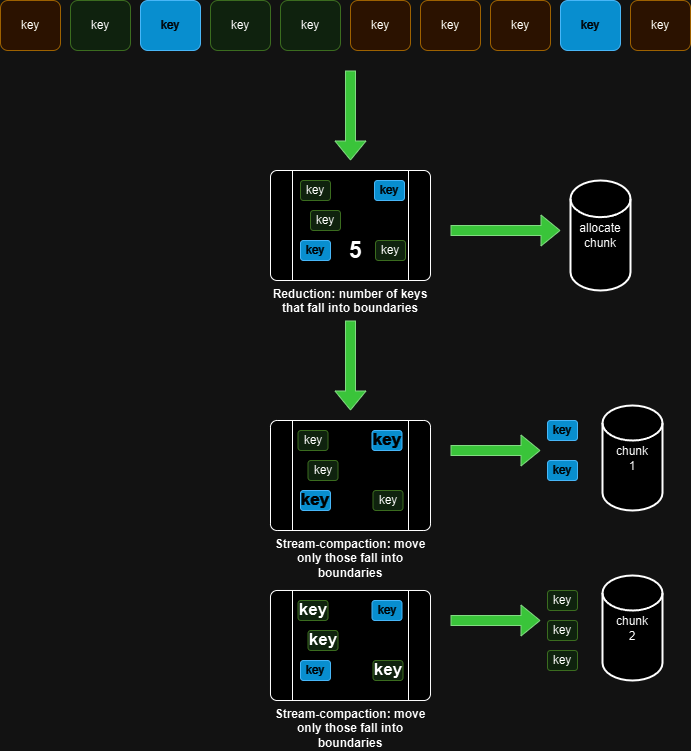

The diagram above was exported from draw.io. Its source (the exported page's mxGraphModel, read from the mxfile embedded in the PNG):
<mxGraphModel dx="1426" dy="781" grid="1" gridSize="10" guides="1" tooltips="1" connect="1" arrows="1" fold="1" page="1" pageScale="1" pageWidth="827" pageHeight="1169" math="0" shadow="0">
  <root>
    <mxCell id="0" />
    <mxCell id="1" parent="0" />
    <mxCell id="xVlteTUubE4gi3fZlkFT-1" value="key" style="rounded=1;whiteSpace=wrap;html=1;fillColor=#ffe6cc;strokeColor=#d79b00;" vertex="1" parent="1">
      <mxGeometry x="40" y="40" width="60" height="50" as="geometry" />
    </mxCell>
    <mxCell id="xVlteTUubE4gi3fZlkFT-2" value="key" style="rounded=1;whiteSpace=wrap;html=1;fillColor=#d5e8d4;strokeColor=#82b366;" vertex="1" parent="1">
      <mxGeometry x="110" y="40" width="60" height="50" as="geometry" />
    </mxCell>
    <mxCell id="xVlteTUubE4gi3fZlkFT-3" value="key" style="rounded=1;whiteSpace=wrap;html=1;fillColor=#1ba1e2;strokeColor=#006EAF;fontColor=#ffffff;" vertex="1" parent="1">
      <mxGeometry x="180" y="40" width="60" height="50" as="geometry" />
    </mxCell>
    <mxCell id="xVlteTUubE4gi3fZlkFT-4" value="key" style="rounded=1;whiteSpace=wrap;html=1;fillColor=#d5e8d4;strokeColor=#82b366;" vertex="1" parent="1">
      <mxGeometry x="250" y="40" width="60" height="50" as="geometry" />
    </mxCell>
    <mxCell id="xVlteTUubE4gi3fZlkFT-5" value="key" style="rounded=1;whiteSpace=wrap;html=1;fillColor=#d5e8d4;strokeColor=#82b366;" vertex="1" parent="1">
      <mxGeometry x="320" y="40" width="60" height="50" as="geometry" />
    </mxCell>
    <mxCell id="xVlteTUubE4gi3fZlkFT-6" value="key" style="rounded=1;whiteSpace=wrap;html=1;fillColor=#ffe6cc;strokeColor=#d79b00;" vertex="1" parent="1">
      <mxGeometry x="390" y="40" width="60" height="50" as="geometry" />
    </mxCell>
    <mxCell id="xVlteTUubE4gi3fZlkFT-7" value="key" style="rounded=1;whiteSpace=wrap;html=1;fillColor=#ffe6cc;strokeColor=#d79b00;" vertex="1" parent="1">
      <mxGeometry x="460" y="40" width="60" height="50" as="geometry" />
    </mxCell>
    <mxCell id="xVlteTUubE4gi3fZlkFT-8" value="key" style="rounded=1;whiteSpace=wrap;html=1;fillColor=#ffe6cc;strokeColor=#d79b00;" vertex="1" parent="1">
      <mxGeometry x="530" y="40" width="60" height="50" as="geometry" />
    </mxCell>
    <mxCell id="xVlteTUubE4gi3fZlkFT-9" value="key" style="rounded=1;whiteSpace=wrap;html=1;fillColor=#1ba1e2;strokeColor=#006EAF;fontColor=#ffffff;" vertex="1" parent="1">
      <mxGeometry x="600" y="40" width="60" height="50" as="geometry" />
    </mxCell>
    <mxCell id="xVlteTUubE4gi3fZlkFT-10" value="key" style="rounded=1;whiteSpace=wrap;html=1;fillColor=#ffe6cc;strokeColor=#d79b00;" vertex="1" parent="1">
      <mxGeometry x="670" y="40" width="60" height="50" as="geometry" />
    </mxCell>
    <mxCell id="xVlteTUubE4gi3fZlkFT-11" value="" style="shape=flexArrow;endArrow=classic;html=1;rounded=0;fillColor=#008a00;strokeColor=#005700;" edge="1" parent="1">
      <mxGeometry width="50" height="50" relative="1" as="geometry">
        <mxPoint x="390" y="110" as="sourcePoint" />
        <mxPoint x="390" y="200" as="targetPoint" />
      </mxGeometry>
    </mxCell>
    <mxCell id="xVlteTUubE4gi3fZlkFT-13" value="&lt;b&gt;Reduction: number of keys that fall into boundaries&lt;/b&gt;" style="verticalLabelPosition=bottom;verticalAlign=top;html=1;shape=process;whiteSpace=wrap;rounded=1;size=0.14;arcSize=6;" vertex="1" parent="1">
      <mxGeometry x="310" y="210" width="160" height="110" as="geometry" />
    </mxCell>
    <mxCell id="xVlteTUubE4gi3fZlkFT-14" value="key" style="rounded=1;whiteSpace=wrap;html=1;fillColor=#d5e8d4;strokeColor=#82b366;" vertex="1" parent="1">
      <mxGeometry x="340" y="220" width="30" height="20" as="geometry" />
    </mxCell>
    <mxCell id="xVlteTUubE4gi3fZlkFT-15" value="key" style="rounded=1;whiteSpace=wrap;html=1;fillColor=#d5e8d4;strokeColor=#82b366;" vertex="1" parent="1">
      <mxGeometry x="350" y="250" width="30" height="20" as="geometry" />
    </mxCell>
    <mxCell id="xVlteTUubE4gi3fZlkFT-16" value="key" style="rounded=1;whiteSpace=wrap;html=1;fillColor=#d5e8d4;strokeColor=#82b366;" vertex="1" parent="1">
      <mxGeometry x="415" y="280" width="30" height="20" as="geometry" />
    </mxCell>
    <mxCell id="xVlteTUubE4gi3fZlkFT-17" value="key" style="rounded=1;whiteSpace=wrap;html=1;fillColor=#1ba1e2;strokeColor=#006EAF;fontColor=#ffffff;" vertex="1" parent="1">
      <mxGeometry x="414" y="220" width="30" height="20" as="geometry" />
    </mxCell>
    <mxCell id="xVlteTUubE4gi3fZlkFT-18" value="key" style="rounded=1;whiteSpace=wrap;html=1;fillColor=#1ba1e2;strokeColor=#006EAF;fontColor=#ffffff;" vertex="1" parent="1">
      <mxGeometry x="340" y="280" width="30" height="20" as="geometry" />
    </mxCell>
    <mxCell id="xVlteTUubE4gi3fZlkFT-19" value="5" style="text;html=1;align=center;verticalAlign=middle;resizable=0;points=[];autosize=1;strokeColor=none;fillColor=none;fontStyle=1;fontSize=23;" vertex="1" parent="1">
      <mxGeometry x="375" y="270" width="40" height="40" as="geometry" />
    </mxCell>
    <mxCell id="xVlteTUubE4gi3fZlkFT-20" value="&lt;b&gt;Stream-compaction: move only those fall into boundaries&lt;/b&gt;" style="verticalLabelPosition=bottom;verticalAlign=top;html=1;shape=process;whiteSpace=wrap;rounded=1;size=0.14;arcSize=6;" vertex="1" parent="1">
      <mxGeometry x="310" y="460" width="160" height="110" as="geometry" />
    </mxCell>
    <mxCell id="xVlteTUubE4gi3fZlkFT-21" value="" style="shape=flexArrow;endArrow=classic;html=1;rounded=0;fillColor=#008a00;strokeColor=#005700;" edge="1" parent="1">
      <mxGeometry width="50" height="50" relative="1" as="geometry">
        <mxPoint x="490" y="270" as="sourcePoint" />
        <mxPoint x="600" y="270" as="targetPoint" />
      </mxGeometry>
    </mxCell>
    <mxCell id="xVlteTUubE4gi3fZlkFT-22" value="allocate&lt;div&gt;chunk&lt;/div&gt;" style="strokeWidth=2;html=1;shape=mxgraph.flowchart.database;whiteSpace=wrap;" vertex="1" parent="1">
      <mxGeometry x="610" y="220" width="60" height="110" as="geometry" />
    </mxCell>
    <mxCell id="xVlteTUubE4gi3fZlkFT-23" value="" style="shape=flexArrow;endArrow=classic;html=1;rounded=0;fillColor=#008a00;strokeColor=#005700;" edge="1" parent="1">
      <mxGeometry width="50" height="50" relative="1" as="geometry">
        <mxPoint x="390" y="360" as="sourcePoint" />
        <mxPoint x="390" y="450" as="targetPoint" />
      </mxGeometry>
    </mxCell>
    <mxCell id="xVlteTUubE4gi3fZlkFT-26" value="" style="shape=flexArrow;endArrow=classic;html=1;rounded=0;fillColor=#008a00;strokeColor=#005700;" edge="1" parent="1">
      <mxGeometry width="50" height="50" relative="1" as="geometry">
        <mxPoint x="490" y="490" as="sourcePoint" />
        <mxPoint x="580" y="490" as="targetPoint" />
      </mxGeometry>
    </mxCell>
    <mxCell id="xVlteTUubE4gi3fZlkFT-27" value="key" style="rounded=1;whiteSpace=wrap;html=1;fillColor=#d5e8d4;strokeColor=#82b366;" vertex="1" parent="1">
      <mxGeometry x="337.5" y="470" width="30" height="20" as="geometry" />
    </mxCell>
    <mxCell id="xVlteTUubE4gi3fZlkFT-28" value="key" style="rounded=1;whiteSpace=wrap;html=1;fillColor=#d5e8d4;strokeColor=#82b366;" vertex="1" parent="1">
      <mxGeometry x="347.5" y="500" width="30" height="20" as="geometry" />
    </mxCell>
    <mxCell id="xVlteTUubE4gi3fZlkFT-29" value="key" style="rounded=1;whiteSpace=wrap;html=1;fillColor=#d5e8d4;strokeColor=#82b366;" vertex="1" parent="1">
      <mxGeometry x="412.5" y="530" width="30" height="20" as="geometry" />
    </mxCell>
    <mxCell id="xVlteTUubE4gi3fZlkFT-30" value="key" style="rounded=1;whiteSpace=wrap;html=1;fillColor=#1ba1e2;strokeColor=#006EAF;fontColor=#ffffff;fontStyle=1;fontSize=17;" vertex="1" parent="1">
      <mxGeometry x="411.5" y="470" width="30" height="20" as="geometry" />
    </mxCell>
    <mxCell id="xVlteTUubE4gi3fZlkFT-31" value="key" style="rounded=1;whiteSpace=wrap;html=1;fillColor=#1ba1e2;strokeColor=#006EAF;fontColor=#ffffff;fontStyle=1;fontSize=17;" vertex="1" parent="1">
      <mxGeometry x="340" y="530" width="30" height="20" as="geometry" />
    </mxCell>
    <mxCell id="xVlteTUubE4gi3fZlkFT-33" value="key" style="rounded=1;whiteSpace=wrap;html=1;fillColor=#1ba1e2;strokeColor=#006EAF;fontColor=#ffffff;" vertex="1" parent="1">
      <mxGeometry x="587" y="460" width="30" height="20" as="geometry" />
    </mxCell>
    <mxCell id="xVlteTUubE4gi3fZlkFT-34" value="key" style="rounded=1;whiteSpace=wrap;html=1;fillColor=#1ba1e2;strokeColor=#006EAF;fontColor=#ffffff;" vertex="1" parent="1">
      <mxGeometry x="587" y="500" width="30" height="20" as="geometry" />
    </mxCell>
    <mxCell id="xVlteTUubE4gi3fZlkFT-35" value="&lt;b&gt;Stream-compaction: move only those fall into boundaries&lt;/b&gt;" style="verticalLabelPosition=bottom;verticalAlign=top;html=1;shape=process;whiteSpace=wrap;rounded=1;size=0.14;arcSize=6;" vertex="1" parent="1">
      <mxGeometry x="310" y="630" width="160" height="110" as="geometry" />
    </mxCell>
    <mxCell id="xVlteTUubE4gi3fZlkFT-36" value="" style="shape=flexArrow;endArrow=classic;html=1;rounded=0;fillColor=#008a00;strokeColor=#005700;" edge="1" parent="1">
      <mxGeometry width="50" height="50" relative="1" as="geometry">
        <mxPoint x="490" y="660" as="sourcePoint" />
        <mxPoint x="580" y="660" as="targetPoint" />
      </mxGeometry>
    </mxCell>
    <mxCell id="xVlteTUubE4gi3fZlkFT-37" value="key" style="rounded=1;whiteSpace=wrap;html=1;fillColor=#d5e8d4;strokeColor=#82b366;fontStyle=1;fontSize=17;" vertex="1" parent="1">
      <mxGeometry x="337.5" y="640" width="30" height="20" as="geometry" />
    </mxCell>
    <mxCell id="xVlteTUubE4gi3fZlkFT-38" value="key" style="rounded=1;whiteSpace=wrap;html=1;fillColor=#d5e8d4;strokeColor=#82b366;fontStyle=1;fontSize=17;" vertex="1" parent="1">
      <mxGeometry x="347.5" y="670" width="30" height="20" as="geometry" />
    </mxCell>
    <mxCell id="xVlteTUubE4gi3fZlkFT-39" value="key" style="rounded=1;whiteSpace=wrap;html=1;fillColor=#d5e8d4;strokeColor=#82b366;fontStyle=1;fontSize=17;" vertex="1" parent="1">
      <mxGeometry x="412.5" y="700" width="30" height="20" as="geometry" />
    </mxCell>
    <mxCell id="xVlteTUubE4gi3fZlkFT-40" value="key" style="rounded=1;whiteSpace=wrap;html=1;fillColor=#1ba1e2;strokeColor=#006EAF;fontColor=#ffffff;" vertex="1" parent="1">
      <mxGeometry x="411.5" y="640" width="30" height="20" as="geometry" />
    </mxCell>
    <mxCell id="xVlteTUubE4gi3fZlkFT-41" value="key" style="rounded=1;whiteSpace=wrap;html=1;fillColor=#1ba1e2;strokeColor=#006EAF;fontColor=#ffffff;" vertex="1" parent="1">
      <mxGeometry x="340" y="700" width="30" height="20" as="geometry" />
    </mxCell>
    <mxCell id="xVlteTUubE4gi3fZlkFT-44" value="key" style="rounded=1;whiteSpace=wrap;html=1;fillColor=#d5e8d4;strokeColor=#82b366;" vertex="1" parent="1">
      <mxGeometry x="587" y="630" width="30" height="20" as="geometry" />
    </mxCell>
    <mxCell id="xVlteTUubE4gi3fZlkFT-45" value="key" style="rounded=1;whiteSpace=wrap;html=1;fillColor=#d5e8d4;strokeColor=#82b366;" vertex="1" parent="1">
      <mxGeometry x="587" y="660" width="30" height="20" as="geometry" />
    </mxCell>
    <mxCell id="xVlteTUubE4gi3fZlkFT-46" value="key" style="rounded=1;whiteSpace=wrap;html=1;fillColor=#d5e8d4;strokeColor=#82b366;" vertex="1" parent="1">
      <mxGeometry x="587" y="690" width="30" height="20" as="geometry" />
    </mxCell>
    <mxCell id="xVlteTUubE4gi3fZlkFT-47" value="chunk&lt;div&gt;2&lt;/div&gt;" style="strokeWidth=2;html=1;shape=mxgraph.flowchart.database;whiteSpace=wrap;" vertex="1" parent="1">
      <mxGeometry x="642" y="615" width="60" height="105" as="geometry" />
    </mxCell>
    <mxCell id="xVlteTUubE4gi3fZlkFT-48" value="chunk&lt;div&gt;1&lt;/div&gt;" style="strokeWidth=2;html=1;shape=mxgraph.flowchart.database;whiteSpace=wrap;" vertex="1" parent="1">
      <mxGeometry x="642" y="445" width="60" height="105" as="geometry" />
    </mxCell>
  </root>
</mxGraphModel>